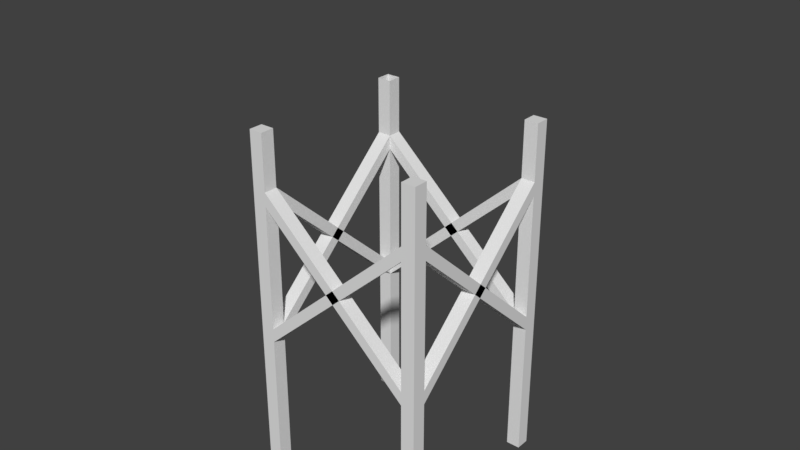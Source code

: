 # Source: Ireland_Tower_4_Nav.blend  (saved by Blender 2.79.0; exported with 4.5.12 LTS)
import bpy
from mathutils import Matrix  # noqa: F401  (used for matrix-valued properties, if any)

bpy.ops.wm.read_factory_settings(use_empty=True)
scene = bpy.context.scene
scene.name = 'Scene'

# ---- collections
col_collection_1 = bpy.data.collections.new('Collection 1'); scene.collection.children.link(col_collection_1)

# ---- materials (node trees are filled in below, after node groups)
mat_material = bpy.data.materials.new('Material')
mat_material.alpha_threshold = 0.0
mat_material.use_transparent_shadow = False
mat_material.roughness = 0.5
mat_material.line_color = (0.0, 0.0, 0.0, 1.0)

# ---- material node trees

# ---- world
world_world = bpy.data.worlds.new('World'); scene.world = world_world
world_world.color = (0.05088, 0.05088, 0.05088)
world_world.use_sun_shadow = False
world_world.sun_shadow_jitter_overblur = 0.0
world_world.cycles.sampling_method = 'MANUAL'

# ---- meshes
me_cube = bpy.data.meshes.new('Cube')
me_cube.from_pydata([(3.25, 3.25, -0.25), (3.25, 2.75, -0.25), (2.75, 2.75, -0.25), (2.75, 3.25, -0.25), (3.25, 3.25, 0.25), (3.25, 2.75, 0.25), (2.75, 2.75, 0.25), (2.75, 3.25, 0.25), (2.75, -3.25, -0.25), (2.75, -3.25, 0.25), (2.75, -2.75, -0.25), (2.75, -2.75, 0.25), (3.25, -3.25, -0.25), (3.25, -3.25, 0.25), (3.25, -2.75, -0.25), (3.25, -2.75, 0.25), (-2.75, 3.25, -0.25), (-2.75, 2.75, -0.25), (-3.25, 2.75, -0.25), (-3.25, 3.25, -0.25), (-2.75, 3.25, 0.25), (-2.75, 2.75, 0.25), (-3.25, 2.75, 0.25), (-3.25, 3.25, 0.25), (-3.25, -3.25, -0.25), (-3.25, -3.25, 0.25), (-3.25, -2.75, -0.25), (-3.25, -2.75, 0.25), (-2.75, -3.25, -0.25), (-2.75, -3.25, 0.25), (-2.75, -2.75, -0.25), (-2.75, -2.75, 0.25), (3.25, 3.25, -5.25), (3.25, 2.75, -5.25), (2.75, 3.25, -5.25), (2.75, 2.75, -5.25), (2.75, -2.75, -5.25), (2.75, -3.25, -5.25), (3.25, -2.75, -5.25), (3.25, -3.25, -5.25), (-2.75, 3.25, -5.25), (-2.75, 2.75, -5.25), (-3.25, 3.25, -5.25), (-3.25, 2.75, -5.25), (-3.25, -2.75, -5.25), (-3.25, -3.25, -5.25), (-2.75, -2.75, -5.25), (-2.75, -3.25, -5.25), (3.25, 3.25, 7.25), (3.25, 2.75, 7.25), (2.75, 3.25, 7.25), (2.75, 2.75, 7.25), (2.75, -3.25, 7.25), (2.75, -2.75, 7.25), (3.25, -2.75, 7.25), (3.25, -3.25, 7.25), (-2.75, 3.25, 7.25), (-2.75, 2.75, 7.25), (-3.25, 3.25, 7.25), (-3.25, 2.75, 7.25), (-3.25, -3.25, 7.25), (-3.25, -2.75, 7.25), (-2.75, -2.75, 7.25), (-2.75, -3.25, 7.25), (-2.75, -2.75, 4.75), (-3.25, -2.75, 4.75), (-2.75, -2.75, 5.25), (-3.25, -2.75, 5.25), (2.75, -2.75, 5.25), (2.75, -2.75, 4.75), (2.75, -3.25, 4.75), (2.75, -3.25, 5.25), (2.75, 2.75, 5.25), (2.75, 2.75, 4.75), (3.25, 2.75, 4.75), (3.25, 2.75, 5.25), (-2.75, 2.75, 4.75), (-2.75, 3.25, 4.75), (-2.75, 2.75, 5.25), (-2.75, 3.25, 5.25), (2.75, 3.25, 4.75), (2.75, 2.75, 4.75), (2.75, 3.25, 5.25), (2.75, 2.75, 5.25), (3.25, -2.75, 4.75), (2.75, -2.75, 4.75), (3.25, -2.75, 5.25), (2.75, -2.75, 5.25), (-2.75, -2.75, 4.75), (-2.75, -3.25, 4.75), (-2.75, -3.25, 5.25), (-2.75, -2.75, 5.25), (-3.25, 2.75, 5.25), (-3.25, 2.75, 4.75), (-2.75, 2.75, 4.75), (-2.75, 2.75, 5.25), (1.0, -1.0, 7.704), (-1.0, -1.0, 7.704), (-3.0, 1.0, 7.704), (-3.0, -1.0, 7.704), (-2.5, 1.0, 7.704), (-2.5, -1.0, 7.704), (-1.25, 1.0, 7.704), (-1.25, -1.0, 7.704), (1.25, 1.0, 7.704), (1.25, -1.0, 7.704), (-3.0, 2.5, 7.704), (-2.5, 3.0, 7.704), (2.5, 1.0, 7.704), (2.5, -1.0, 7.704), (2.5, 3.0, 7.704), (3.0, 1.0, 7.704), (3.0, -1.0, 7.704), (3.0, 2.5, 7.704), (1.0, -2.5, 7.704), (-1.0, -2.5, 7.704), (-3.0, -2.5, 7.704), (-1.25, -2.5, 7.704), (1.25, -2.5, 7.704), (3.0, -2.5, 7.704), (1.0, -3.0, 7.704), (-1.0, -3.0, 7.704), (-2.5, -3.0, 7.704), (-1.25, -3.0, 7.704), (1.25, -3.0, 7.704), (2.5, -3.0, 7.704), (4.5, 1.0, 7.704), (4.5, -1.0, 7.704), (4.5, 2.5, 7.704), (4.5, 3.0, 7.704), (4.5, -2.5, 7.704), (-2.5, 4.5, 7.704), (2.5, 4.5, 7.704), (-4.5, 1.0, 7.704), (-4.5, -1.0, 7.704), (-4.5, 2.5, 7.704), (-4.5, -2.5, 7.704), (1.0, -4.5, 7.704), (-1.0, -4.5, 7.704), (-2.5, -4.5, 7.704), (-1.25, -4.5, 7.704), (1.25, -4.5, 7.704), (2.5, -4.5, 7.704), (0.0, 0.03301, 12.75), (0.0, 0.03301, 12.75), (0.0, 0.03301, 12.75), (2.384e-07, 0.03301, 12.75), (2.384e-07, 0.03301, 12.75), (2.384e-07, 0.03301, 12.75), (0.0, 0.03301, 12.75), (0.0, 0.03301, 12.75), (0.0, 0.03301, 12.75), (0.0, 0.03301, 12.75), (2.384e-07, 0.03301, 12.75), (2.384e-07, 0.03301, 12.75), (2.384e-07, 0.03301, 12.75), (2.384e-07, 0.03301, 12.75)], [(133, 98), (134, 99), (100, 102), (101, 103), (135, 106), (131, 107), (104, 108), (105, 109), (132, 110), (96, 114), (97, 115), (103, 117), (105, 118), (136, 116), (111, 126), (112, 127), (113, 128), (119, 130), (129, 128), (128, 126), (120, 137), (121, 138), (122, 139), (123, 140), (124, 141), (125, 142), (144, 143), (144, 145), (147, 146), (147, 148)], [(14, 12, 39, 38), (6, 5, 49, 51), (0, 4, 5, 1), (5, 6, 87, 86), (2, 6, 78, 76), (4, 0, 3, 7), (10, 8, 89, 88), (11, 15, 75, 72), (14, 15, 13, 12), (12, 13, 9, 8), (1, 2, 35, 33), (25, 29, 63, 60), (26, 30, 46, 44), (21, 20, 56, 57), (20, 21, 83, 82), (21, 22, 67, 66), (18, 22, 23, 19), (20, 16, 19, 23), (24, 25, 27, 26), (27, 31, 95, 92), (29, 28, 70, 71), (28, 29, 25, 24), (19, 16, 40, 42), (15, 11, 53, 54), (62, 61, 60, 63), (54, 53, 52, 55), (48, 50, 51, 49), (8, 10, 36, 37), (17, 18, 43, 41), (2, 3, 34, 35), (30, 28, 47, 46), (24, 26, 44, 45), (18, 19, 42, 43), (12, 8, 37, 39), (0, 1, 33, 32), (3, 0, 32, 34), (10, 14, 38, 36), (28, 24, 45, 47), (16, 17, 41, 40), (20, 23, 58, 56), (7, 6, 51, 50), (31, 27, 61, 62), (22, 21, 57, 59), (13, 15, 54, 55), (23, 22, 59, 58), (11, 9, 52, 53), (29, 31, 62, 63), (5, 4, 48, 49), (9, 13, 55, 52), (27, 25, 60, 61), (4, 7, 50, 48), (64, 66, 67, 65), (22, 18, 65, 67), (17, 21, 66, 64), (18, 17, 64, 65), (69, 68, 71, 70), (28, 30, 69, 70), (31, 29, 71, 68), (30, 31, 68, 69), (73, 72, 75, 74), (10, 11, 72, 73), (15, 14, 74, 75), (14, 10, 73, 74), (76, 78, 79, 77), (6, 7, 79, 78), (7, 3, 77, 79), (3, 2, 76, 77), (80, 82, 83, 81), (21, 17, 81, 83), (16, 20, 82, 80), (17, 16, 80, 81), (84, 86, 87, 85), (6, 2, 85, 87), (1, 5, 86, 84), (2, 1, 84, 85), (89, 90, 91, 88), (11, 10, 88, 91), (8, 9, 90, 89), (9, 11, 91, 90), (93, 92, 95, 94), (26, 27, 92, 93), (31, 30, 94, 95), (30, 26, 93, 94), (152, 151, 149, 150), (156, 155, 153, 154)])
_uv = me_cube.uv_layers.new(name='UVMap')
_uv.uv.foreach_set('vector', [0.2767, 0.2272, 0.2767, 0.2272, 0.2767, 0.2273, 0.2767, 0.2273, 0.2767, 0.2272, 0.2767, 0.2272, 0.2767, 0.227, 0.2767, 0.227, 0.2767, 0.2272, 0.2767, 0.2272, 0.2767, 0.2272, 0.2767, 0.2272, 0.2767, 0.2272, 0.2767, 0.2272, 0.2767, 0.2272, 0.2767, 0.2272, 0.2767, 0.2272, 0.2767, 0.2272, 0.2767, 0.2272, 0.2767, 0.2272, 0.2767, 0.2272, 0.2767, 0.2272, 0.2767, 0.2272, 0.2767, 0.2272, 0.2767, 0.2272, 0.2767, 0.2272, 0.2767, 0.2272, 0.2767, 0.2272, 0.2767, 0.2272, 0.2767, 0.2272, 0.2767, 0.2272, 0.2767, 0.2272, 0.2767, 0.2272, 0.2767, 0.2272, 0.2767, 0.2272, 0.2767, 0.2272, 0.2767, 0.2272, 0.2767, 0.2272, 0.2767, 0.2272, 0.2767, 0.2272, 0.2767, 0.2272, 0.2767, 0.2272, 0.2767, 0.2273, 0.2767, 0.2273, 0.2767, 0.2272, 0.2767, 0.2272, 0.2767, 0.227, 0.2767, 0.227, 0.2767, 0.2272, 0.2767, 0.2272, 0.2767, 0.2273, 0.2767, 0.2273, 0.2767, 0.2272, 0.2767, 0.2272, 0.2767, 0.227, 0.2767, 0.227, 0.2767, 0.2272, 0.2767, 0.2272, 0.2767, 0.2272, 0.2767, 0.2272, 0.2767, 0.2272, 0.2767, 0.2272, 0.2767, 0.2272, 0.2767, 0.2272, 0.2767, 0.2272, 0.2767, 0.2272, 0.2767, 0.2272, 0.2767, 0.2272, 0.2767, 0.2272, 0.2767, 0.2272, 0.2767, 0.2272, 0.2767, 0.2272, 0.2767, 0.2272, 0.2767, 0.2272, 0.2767, 0.2272, 0.2767, 0.2272, 0.2767, 0.2272, 0.2767, 0.2272, 0.2767, 0.2272, 0.2767, 0.2272, 0.2767, 0.2272, 0.2767, 0.2272, 0.2767, 0.2272, 0.2767, 0.2272, 0.2767, 0.2272, 0.2767, 0.2272, 0.2767, 0.2272, 0.2767, 0.2272, 0.2767, 0.2272, 0.2767, 0.2272, 0.2767, 0.2273, 0.2767, 0.2273, 0.2767, 0.2272, 0.2767, 0.2272, 0.2767, 0.227, 0.2767, 0.227, 0.2767, 0.227, 0.2767, 0.227, 0.2767, 0.227, 0.2767, 0.227, 0.2767, 0.227, 0.2767, 0.227, 0.2767, 0.227, 0.2767, 0.227, 0.2767, 0.227, 0.2767, 0.227, 0.2767, 0.227, 0.2767, 0.227, 0.2767, 0.2272, 0.2767, 0.2272, 0.2767, 0.2273, 0.2767, 0.2273, 0.2767, 0.2272, 0.2767, 0.2272, 0.2767, 0.2273, 0.2767, 0.2273, 0.2767, 0.2272, 0.2767, 0.2272, 0.2767, 0.2273, 0.2767, 0.2273, 0.2767, 0.2272, 0.2767, 0.2272, 0.2767, 0.2273, 0.2767, 0.2273, 0.2767, 0.2272, 0.2767, 0.2272, 0.2767, 0.2273, 0.2767, 0.2273, 0.2767, 0.2272, 0.2767, 0.2272, 0.2767, 0.2273, 0.2767, 0.2273, 0.2767, 0.2272, 0.2767, 0.2272, 0.2767, 0.2273, 0.2767, 0.2273, 0.2767, 0.2272, 0.2767, 0.2272, 0.2767, 0.2273, 0.2767, 0.2273, 0.2767, 0.2272, 0.2767, 0.2272, 0.2767, 0.2273, 0.2767, 0.2273, 0.2767, 0.2272, 0.2767, 0.2272, 0.2767, 0.2273, 0.2767, 0.2273, 0.2767, 0.2272, 0.2767, 0.2272, 0.2767, 0.2273, 0.2767, 0.2273, 0.2767, 0.2272, 0.2767, 0.2272, 0.2767, 0.2273, 0.2767, 0.2273, 0.2767, 0.2272, 0.2767, 0.2272, 0.2767, 0.227, 0.2767, 0.227, 0.2767, 0.2272, 0.2767, 0.2272, 0.2767, 0.227, 0.2767, 0.227, 0.2767, 0.2272, 0.2767, 0.2272, 0.2767, 0.227, 0.2767, 0.227, 0.2767, 0.2272, 0.2767, 0.2272, 0.2767, 0.227, 0.2767, 0.227, 0.2767, 0.2272, 0.2767, 0.2272, 0.2767, 0.227, 0.2767, 0.227, 0.2767, 0.2272, 0.2767, 0.2272, 0.2767, 0.227, 0.2767, 0.227, 0.2767, 0.2272, 0.2767, 0.2272, 0.2767, 0.227, 0.2767, 0.227, 0.2767, 0.2272, 0.2767, 0.2272, 0.2767, 0.227, 0.2767, 0.227, 0.2767, 0.2272, 0.2767, 0.2272, 0.2767, 0.227, 0.2767, 0.227, 0.2767, 0.2272, 0.2767, 0.2272, 0.2767, 0.227, 0.2767, 0.227, 0.2767, 0.2272, 0.2767, 0.2272, 0.2767, 0.227, 0.2767, 0.227, 0.2767, 0.2272, 0.2767, 0.2272, 0.2767, 0.227, 0.2767, 0.227, 0.2767, 0.2272, 0.2767, 0.2272, 0.2767, 0.2272, 0.2767, 0.2272, 0.2767, 0.2272, 0.2767, 0.2272, 0.2767, 0.2272, 0.2767, 0.2272, 0.2767, 0.2272, 0.2767, 0.2272, 0.2767, 0.2272, 0.2767, 0.2272, 0.2767, 0.2272, 0.2767, 0.2272, 0.2767, 0.2272, 0.2767, 0.2272, 0.2767, 0.2272, 0.2767, 0.2272, 0.2767, 0.2272, 0.2767, 0.2272, 0.2767, 0.2272, 0.2767, 0.2272, 0.2767, 0.2272, 0.2767, 0.2272, 0.2767, 0.2272, 0.2767, 0.2272, 0.2767, 0.2272, 0.2767, 0.2272, 0.2767, 0.2272, 0.2767, 0.2272, 0.2767, 0.2272, 0.2767, 0.2272, 0.2767, 0.2272, 0.2767, 0.2272, 0.2767, 0.2272, 0.2767, 0.2272, 0.2767, 0.2272, 0.2767, 0.2272, 0.2767, 0.2272, 0.2767, 0.2272, 0.2767, 0.2272, 0.2767, 0.2272, 0.2767, 0.2272, 0.2767, 0.2272, 0.2767, 0.2272, 0.2767, 0.2272, 0.2767, 0.2272, 0.2767, 0.2272, 0.2767, 0.2272, 0.2767, 0.2272, 0.2767, 0.2272, 0.2767, 0.2272, 0.2767, 0.2272, 0.2767, 0.2272, 0.2767, 0.2272, 0.2767, 0.2272, 0.2767, 0.2272, 0.2767, 0.2272, 0.2767, 0.2272, 0.2767, 0.2272, 0.2767, 0.2272, 0.2767, 0.2272, 0.2767, 0.2272, 0.2767, 0.2272, 0.2767, 0.2272, 0.2767, 0.2272, 0.2767, 0.2272, 0.2767, 0.2272, 0.2767, 0.2272, 0.2767, 0.2272, 0.2767, 0.2272, 0.2767, 0.2272, 0.2767, 0.2272, 0.2767, 0.2272, 0.2767, 0.2272, 0.2767, 0.2272, 0.2767, 0.2272, 0.2767, 0.2272, 0.2767, 0.2272, 0.2767, 0.2272, 0.2767, 0.2272, 0.2767, 0.2272, 0.2767, 0.2272, 0.2767, 0.2272, 0.2767, 0.2272, 0.2767, 0.2272, 0.2767, 0.2272, 0.2767, 0.2272, 0.2767, 0.2272, 0.2767, 0.2272, 0.2767, 0.2272, 0.2767, 0.2272, 0.2767, 0.2272, 0.2767, 0.2272, 0.2767, 0.2272, 0.2767, 0.2272, 0.2767, 0.2272, 0.2767, 0.2272, 0.2767, 0.2272, 0.2767, 0.2272, 0.2767, 0.2272, 0.2767, 0.2272, 0.2767, 0.2272, 0.2767, 0.2272, 0.2767, 0.2272, 0.2767, 0.2272, 0.2767, 0.2272, 0.2767, 0.2272, 0.2767, 0.2272, 0.2767, 0.2272, 0.2767, 0.2272, 0.2767, 0.2272, 0.2767, 0.2272, 0.2767, 0.2272, 0.2767, 0.2272, 0.2767, 0.2272, 0.2767, 0.2272, 0.2767, 0.2272, 0.2767, 0.2272, 0.2767, 0.2272, 0.2767, 0.2272, 0.2767, 0.2272, 0.2767, 0.2272, 0.2767, 0.2272, 0.2767, 0.2272, 0.2767, 0.2272, 0.2767, 0.2272, 0.2767, 0.2272, 0.7503, 0.7441, 0.7503, 0.7441, 0.7503, 0.7441, 0.7503, 0.7441, 0.7503, 0.7441, 0.7503, 0.7441, 0.7503, 0.7441, 0.7503, 0.7441])
me_cube.materials.append(mat_material)
me_cube.use_remesh_preserve_volume = False
me_cube.use_remesh_preserve_attributes = False
me_cube.use_mirror_vertex_groups = False
me_cube.update()

# ---- objects
ob_tower = bpy.data.objects.new('Tower', me_cube)

# ---- transforms, parenting, visibility, modifiers, constraints
ob_tower.location = (0.0, 0.0, 0.0)
ob_tower.lock_rotations_4d = False
ob_tower.empty_display_type = 'ARROWS'
ob_tower.lineart.crease_threshold = 0.0

# ---- collection membership
col_collection_1.objects.link(ob_tower)

# ---- scene / render settings (as saved in the file)
scene.frame_start = 1; scene.frame_end = 250; scene.frame_set(1)
scene.render.engine = 'BLENDER_EEVEE_NEXT'
scene.render.resolution_percentage = 50
scene.render.dither_intensity = 0.0
scene.cycles.use_denoising = False
scene.cycles.samples = 128
scene.cycles.sampling_pattern = 'TABULATED_SOBOL'
scene.cycles.light_sampling_threshold = 0.0
scene.cycles.use_adaptive_sampling = False
scene.cycles.use_light_tree = False
scene.cycles.blur_glossy = 0.0
scene.cycles.sample_clamp_indirect = 0.0
scene.view_settings.view_transform = 'Standard'
bpy.context.view_layer.update()

# ---- added for rendering (the .blend has no active camera and no usable light): camera, sun
cam_auto = bpy.data.cameras.new('AutoCamera')
cam_auto.lens = 50.0
cam_auto.sensor_width = 36.0
cam_auto.clip_end = 1000.0
ob_auto_camera = bpy.data.objects.new('AutoCamera', cam_auto)
scene.collection.objects.link(ob_auto_camera)
ob_auto_camera.location = (20.397, -24.4763, 20.0676)
ob_auto_camera.rotation_euler = (1.09748, -7.21219e-08, 0.694738)
scene.camera = ob_auto_camera
light_auto_sun = bpy.data.lights.new('AutoSun', 'SUN')
light_auto_sun.energy = 3.0
light_auto_sun.angle = 0.0523599
ob_auto_sun = bpy.data.objects.new('AutoSun', light_auto_sun)
scene.collection.objects.link(ob_auto_sun)
ob_auto_sun.rotation_euler = (0.872665, 0.174533, 0.523599)
bpy.context.view_layer.update()
